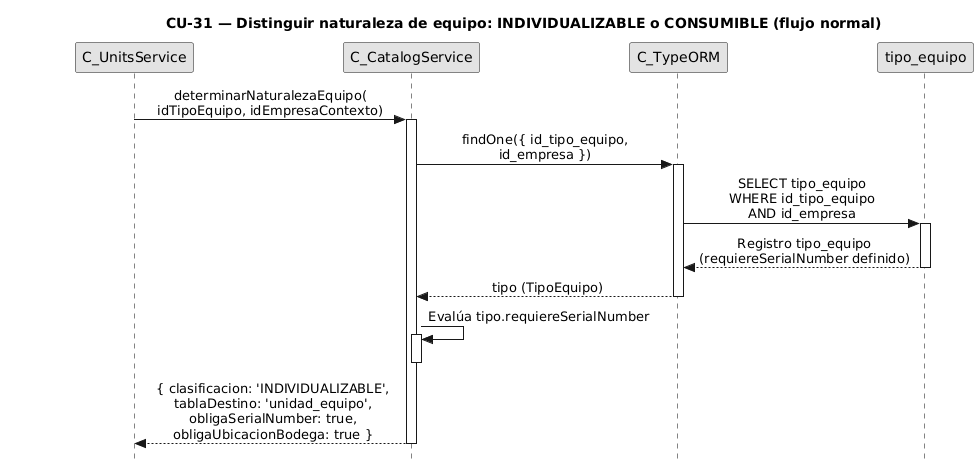

The diagram above was rendered by PlantUML. Its source (embedded in the PNG):
@startuml CU31-normal
title CU-31 — Distinguir naturaleza de equipo: INDIVIDUALIZABLE o CONSUMIBLE (flujo normal)

skinparam style strictuml
skinparam monochrome true
skinparam shadowing false
skinparam sequenceMessageAlign center
skinparam ParticipantPadding 70
skinparam ActorPadding 30
skinparam sequence {
  MessageAlign center
  LifeLineBorderColor black
}
hide footbox

participant "C_UnitsService" as units
participant "C_CatalogService" as catalog
participant "C_TypeORM" as orm
participant "tipo_equipo" as tent

units -> catalog : determinarNaturalezaEquipo(\nidTipoEquipo, idEmpresaContexto)
activate catalog

catalog -> orm : findOne({ id_tipo_equipo,\nid_empresa })
activate orm

orm -> tent : SELECT tipo_equipo\nWHERE id_tipo_equipo\nAND id_empresa
activate tent
tent --> orm : Registro tipo_equipo\n(requiereSerialNumber definido)
deactivate tent

orm --> catalog : tipo (TipoEquipo)
deactivate orm

catalog -> catalog : Evalúa tipo.requiereSerialNumber
activate catalog
deactivate catalog

catalog --> units : { clasificacion: 'INDIVIDUALIZABLE',\ntablaDestino: 'unidad_equipo',\nobligaSerialNumber: true,\nobligaUbicacionBodega: true }
deactivate catalog

@enduml